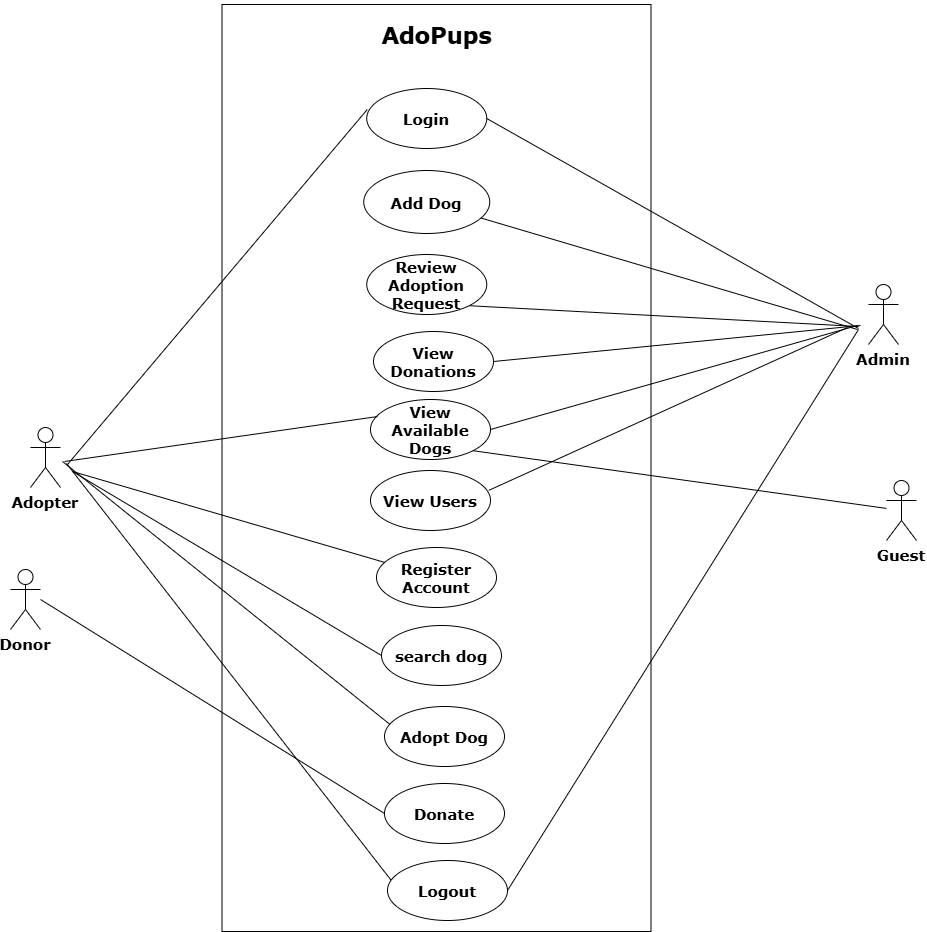

The diagram above was exported from draw.io. Its source (the exported page's mxGraphModel, read from the mxfile embedded in the PNG):
<mxGraphModel dx="1221" dy="638" grid="0" gridSize="10" guides="1" tooltips="1" connect="1" arrows="1" fold="1" page="0" pageScale="1" pageWidth="827" pageHeight="1169" math="0" shadow="0">
  <root>
    <mxCell id="0" />
    <mxCell id="1" parent="0" />
    <mxCell id="Adopter" value="Adopter" style="shape=umlActor;verticalLabelPosition=bottom;verticalAlign=top;strokeColor=#020202;fillColor=#ffffff;fontSize=15;fontStyle=1;fontFamily=Verdana;" parent="1" vertex="1">
      <mxGeometry x="48" y="647" width="30" height="60" as="geometry" />
    </mxCell>
    <mxCell id="Donor" value="Donor" style="shape=umlActor;verticalLabelPosition=bottom;verticalAlign=top;strokeColor=#020202;fillColor=#ffffff;fontSize=15;fontStyle=1;fontFamily=Verdana;" parent="1" vertex="1">
      <mxGeometry x="28" y="789" width="30" height="60" as="geometry" />
    </mxCell>
    <mxCell id="Admin" value="Admin" style="shape=umlActor;verticalLabelPosition=bottom;verticalAlign=top;strokeColor=#020202;fillColor=#ffffff;fontSize=15;fontStyle=1;fontFamily=Verdana;" parent="1" vertex="1">
      <mxGeometry x="886" y="504" width="30" height="60" as="geometry" />
    </mxCell>
    <mxCell id="Guest" value="Guest" style="shape=umlActor;verticalLabelPosition=bottom;verticalAlign=top;strokeColor=#020202;fillColor=#ffffff;fontSize=15;fontStyle=1;fontFamily=Verdana;" parent="1" vertex="1">
      <mxGeometry x="904" y="700" width="30" height="60" as="geometry" />
    </mxCell>
    <mxCell id="RegisterAccount" value="Register Account" style="ellipse;whiteSpace=wrap;html=1;aspect=fixed;strokeColor=#020202;fontSize=15;fontStyle=1;fontFamily=Verdana;" parent="1" vertex="1">
      <mxGeometry x="394" y="767" width="120" height="60" as="geometry" />
    </mxCell>
    <mxCell id="Login" value="Login" style="ellipse;whiteSpace=wrap;html=1;aspect=fixed;strokeColor=#020202;fontSize=15;fontStyle=1;fontFamily=Verdana;" parent="1" vertex="1">
      <mxGeometry x="384.25" y="308" width="120" height="60" as="geometry" />
    </mxCell>
    <mxCell id="ViewAvailableDogs" value="View Available Dogs" style="ellipse;whiteSpace=wrap;html=1;aspect=fixed;strokeColor=#020202;fontSize=15;fontStyle=1;fontFamily=Verdana;" parent="1" vertex="1">
      <mxGeometry x="388" y="619" width="120" height="60" as="geometry" />
    </mxCell>
    <mxCell id="AdoptDog" value="Adopt Dog" style="ellipse;whiteSpace=wrap;html=1;aspect=fixed;strokeColor=#020202;fontSize=15;fontStyle=1;fontFamily=Verdana;" parent="1" vertex="1">
      <mxGeometry x="402" y="926" width="120" height="60" as="geometry" />
    </mxCell>
    <mxCell id="ReceiveDonationConfirmation" value="Donate" style="ellipse;whiteSpace=wrap;html=1;aspect=fixed;strokeColor=#020202;fontSize=15;fontStyle=1;fontFamily=Verdana;" parent="1" vertex="1">
      <mxGeometry x="402" y="1003" width="120" height="60" as="geometry" />
    </mxCell>
    <mxCell id="AddDog" value="Add Dog" style="ellipse;whiteSpace=wrap;html=1;aspect=fixed;strokeColor=#020202;fontSize=15;fontStyle=1;fontFamily=Verdana;" parent="1" vertex="1">
      <mxGeometry x="381.25" y="390" width="126" height="63" as="geometry" />
    </mxCell>
    <mxCell id="ReviewAdoptionRequest" value="Review Adoption Request" style="ellipse;whiteSpace=wrap;html=1;aspect=fixed;strokeColor=#020202;fontSize=15;fontStyle=1;fontFamily=Verdana;" parent="1" vertex="1">
      <mxGeometry x="384.25" y="474" width="120" height="60" as="geometry" />
    </mxCell>
    <mxCell id="ViewDonations" value="View Donations" style="ellipse;whiteSpace=wrap;html=1;aspect=fixed;strokeColor=#020202;fontSize=15;fontStyle=1;fontFamily=Verdana;" parent="1" vertex="1">
      <mxGeometry x="391" y="551" width="120" height="60" as="geometry" />
    </mxCell>
    <mxCell id="ViewUsers" value="View Users" style="ellipse;whiteSpace=wrap;html=1;aspect=fixed;strokeColor=#020202;fontSize=15;fontStyle=1;fontFamily=Verdana;" parent="1" vertex="1">
      <mxGeometry x="388" y="690" width="120" height="60" as="geometry" />
    </mxCell>
    <mxCell id="Donor-ReceiveDonationConfirmation" value="" style="endArrow=none;html=1;entryX=0;entryY=0.5;exitX=1;exitY=0.5;strokeColor=#020202;fontSize=15;fontStyle=1;fontFamily=Verdana;" parent="1" source="Donor" target="ReceiveDonationConfirmation" edge="1">
      <mxGeometry width="50" height="50" relative="1" as="geometry">
        <mxPoint x="400" y="510" as="sourcePoint" />
        <mxPoint x="450" y="460" as="targetPoint" />
      </mxGeometry>
    </mxCell>
    <mxCell id="Admin-AddDog" value="" style="endArrow=none;html=1;strokeColor=#020202;fontSize=15;fontStyle=1;fontFamily=Verdana;" parent="1" target="AddDog" edge="1">
      <mxGeometry width="50" height="50" relative="1" as="geometry">
        <mxPoint x="875" y="549" as="sourcePoint" />
        <mxPoint x="650" y="160" as="targetPoint" />
      </mxGeometry>
    </mxCell>
    <mxCell id="Admin-ViewDonations" value="" style="endArrow=none;html=1;strokeColor=#020202;entryX=1;entryY=0.5;entryDx=0;entryDy=0;fontSize=15;fontStyle=1;fontFamily=Verdana;" parent="1" target="ViewDonations" edge="1">
      <mxGeometry width="50" height="50" relative="1" as="geometry">
        <mxPoint x="878" y="545" as="sourcePoint" />
        <mxPoint x="511" y="366" as="targetPoint" />
      </mxGeometry>
    </mxCell>
    <mxCell id="Admin-ViewUsers" value="" style="endArrow=none;html=1;entryX=0.986;entryY=0.331;entryDx=0;entryDy=0;entryPerimeter=0;strokeColor=#020202;fontSize=15;fontStyle=1;fontFamily=Verdana;" parent="1" target="ViewUsers" edge="1">
      <mxGeometry width="50" height="50" relative="1" as="geometry">
        <mxPoint x="865" y="547" as="sourcePoint" />
        <mxPoint x="650" y="460" as="targetPoint" />
      </mxGeometry>
    </mxCell>
    <mxCell id="rMFnDdviufyGxMtNYmIK-1" value="Logout" style="ellipse;whiteSpace=wrap;html=1;aspect=fixed;strokeColor=#020202;fontSize=15;fontStyle=1;fontFamily=Verdana;" parent="1" vertex="1">
      <mxGeometry x="405" y="1080" width="120" height="60" as="geometry" />
    </mxCell>
    <mxCell id="rMFnDdviufyGxMtNYmIK-2" value="" style="endArrow=none;html=1;strokeColor=#020202;entryX=1;entryY=0.5;entryDx=0;entryDy=0;fontSize=15;fontStyle=1;fontFamily=Verdana;" parent="1" target="rMFnDdviufyGxMtNYmIK-1" edge="1">
      <mxGeometry width="50" height="50" relative="1" as="geometry">
        <mxPoint x="876" y="549" as="sourcePoint" />
        <mxPoint x="532" y="1010" as="targetPoint" />
      </mxGeometry>
    </mxCell>
    <mxCell id="rMFnDdviufyGxMtNYmIK-9" value="" style="endArrow=none;html=1;strokeColor=#020202;entryX=0.042;entryY=0.293;entryDx=0;entryDy=0;entryPerimeter=0;fontSize=15;fontStyle=1;fontFamily=Verdana;" parent="1" target="AdoptDog" edge="1">
      <mxGeometry width="50" height="50" relative="1" as="geometry">
        <mxPoint x="80" y="681" as="sourcePoint" />
        <mxPoint x="397" y="811" as="targetPoint" />
      </mxGeometry>
    </mxCell>
    <mxCell id="rMFnDdviufyGxMtNYmIK-10" value="" style="endArrow=none;html=1;strokeColor=#020202;fontSize=15;fontStyle=1;fontFamily=Verdana;" parent="1" target="RegisterAccount" edge="1">
      <mxGeometry width="50" height="50" relative="1" as="geometry">
        <mxPoint x="90" y="691" as="sourcePoint" />
        <mxPoint x="415" y="822" as="targetPoint" />
      </mxGeometry>
    </mxCell>
    <mxCell id="rMFnDdviufyGxMtNYmIK-11" value="" style="endArrow=none;html=1;strokeColor=#020202;entryX=0.004;entryY=0.351;entryDx=0;entryDy=0;entryPerimeter=0;fontSize=15;fontStyle=1;fontFamily=Verdana;" parent="1" target="Login" edge="1">
      <mxGeometry width="50" height="50" relative="1" as="geometry">
        <mxPoint x="85" y="684" as="sourcePoint" />
        <mxPoint x="441" y="907" as="targetPoint" />
      </mxGeometry>
    </mxCell>
    <mxCell id="rMFnDdviufyGxMtNYmIK-12" value="" style="endArrow=none;html=1;strokeColor=#020202;entryX=0.029;entryY=0.326;entryDx=0;entryDy=0;entryPerimeter=0;fontSize=15;fontStyle=1;fontFamily=Verdana;" parent="1" target="rMFnDdviufyGxMtNYmIK-1" edge="1">
      <mxGeometry width="50" height="50" relative="1" as="geometry">
        <mxPoint x="84" y="683" as="sourcePoint" />
        <mxPoint x="404" y="1066" as="targetPoint" />
      </mxGeometry>
    </mxCell>
    <mxCell id="rMFnDdviufyGxMtNYmIK-13" value="" style="endArrow=none;html=1;strokeColor=#020202;fontSize=15;fontStyle=1;entryX=1;entryY=0.5;entryDx=0;entryDy=0;fontFamily=Verdana;" parent="1" target="ViewAvailableDogs" edge="1">
      <mxGeometry width="50" height="50" relative="1" as="geometry">
        <mxPoint x="875" y="545" as="sourcePoint" />
        <mxPoint x="532" y="1040" as="targetPoint" />
      </mxGeometry>
    </mxCell>
    <mxCell id="rMFnDdviufyGxMtNYmIK-14" value="" style="endArrow=none;html=1;strokeColor=#020202;entryX=0.058;entryY=0.284;entryDx=0;entryDy=0;entryPerimeter=0;fontSize=15;fontStyle=1;fontFamily=Verdana;" parent="1" target="ViewAvailableDogs" edge="1">
      <mxGeometry width="50" height="50" relative="1" as="geometry">
        <mxPoint x="82" y="681" as="sourcePoint" />
        <mxPoint x="412" y="1159" as="targetPoint" />
      </mxGeometry>
    </mxCell>
    <mxCell id="rMFnDdviufyGxMtNYmIK-17" value="" style="endArrow=none;html=1;strokeColor=#020202;entryX=1;entryY=0.5;entryDx=0;entryDy=0;fontSize=15;fontStyle=1;fontFamily=Verdana;" parent="1" target="Login" edge="1">
      <mxGeometry width="50" height="50" relative="1" as="geometry">
        <mxPoint x="876" y="548" as="sourcePoint" />
        <mxPoint x="535" y="1082" as="targetPoint" />
      </mxGeometry>
    </mxCell>
    <mxCell id="rMFnDdviufyGxMtNYmIK-18" value="" style="endArrow=none;html=1;strokeColor=#020202;entryX=1;entryY=1;entryDx=0;entryDy=0;fontSize=15;fontStyle=1;fontFamily=Verdana;" parent="1" target="ReviewAdoptionRequest" edge="1">
      <mxGeometry width="50" height="50" relative="1" as="geometry">
        <mxPoint x="876" y="546" as="sourcePoint" />
        <mxPoint x="527" y="604" as="targetPoint" />
      </mxGeometry>
    </mxCell>
    <mxCell id="rMFnDdviufyGxMtNYmIK-19" value="&lt;h2&gt;&lt;span&gt;AdoPups&lt;/span&gt;&lt;/h2&gt;" style="text;html=1;align=center;verticalAlign=middle;whiteSpace=wrap;rounded=0;fontStyle=1;fontSize=15;fontFamily=Verdana;" parent="1" vertex="1">
      <mxGeometry x="309.75" y="220" width="288.5" height="70" as="geometry" />
    </mxCell>
    <mxCell id="8Gj9kMXcmw59kCAxxofi-1" value="search dog" style="ellipse;whiteSpace=wrap;html=1;aspect=fixed;strokeColor=#020202;fontSize=15;fontStyle=1;fontFamily=Verdana;" parent="1" vertex="1">
      <mxGeometry x="399" y="845" width="120" height="60" as="geometry" />
    </mxCell>
    <mxCell id="8Gj9kMXcmw59kCAxxofi-3" value="" style="endArrow=none;html=1;strokeColor=#020202;entryX=0;entryY=0.5;entryDx=0;entryDy=0;fontSize=15;fontStyle=1;fontFamily=Verdana;" parent="1" target="8Gj9kMXcmw59kCAxxofi-1" edge="1">
      <mxGeometry width="50" height="50" relative="1" as="geometry">
        <mxPoint x="90" y="691" as="sourcePoint" />
        <mxPoint x="424" y="895" as="targetPoint" />
      </mxGeometry>
    </mxCell>
    <mxCell id="_EI9Zj2_JqLI0cnR-S9j-1" style="edgeStyle=orthogonalEdgeStyle;rounded=0;orthogonalLoop=1;jettySize=auto;html=1;exitX=0.5;exitY=1;exitDx=0;exitDy=0;fontFamily=Verdana;" parent="1" source="ViewAvailableDogs" target="ViewAvailableDogs" edge="1">
      <mxGeometry relative="1" as="geometry" />
    </mxCell>
    <mxCell id="_EI9Zj2_JqLI0cnR-S9j-2" value="" style="endArrow=none;html=1;strokeColor=#020202;fontSize=15;fontStyle=1;entryX=1;entryY=1;entryDx=0;entryDy=0;fontFamily=Verdana;" parent="1" source="Guest" target="ViewAvailableDogs" edge="1">
      <mxGeometry width="50" height="50" relative="1" as="geometry">
        <mxPoint x="904" y="727" as="sourcePoint" />
        <mxPoint x="508" y="649" as="targetPoint" />
      </mxGeometry>
    </mxCell>
    <mxCell id="TWrG42gmPMYOWRpTHcbf-5" value="" style="html=1;whiteSpace=wrap;fillColor=none;strokeColor=default;fontSize=15;fontStyle=1;labelBackgroundColor=default;fontFamily=Verdana;" parent="1" vertex="1">
      <mxGeometry x="239.5" y="224" width="429" height="927" as="geometry" />
    </mxCell>
  </root>
</mxGraphModel>